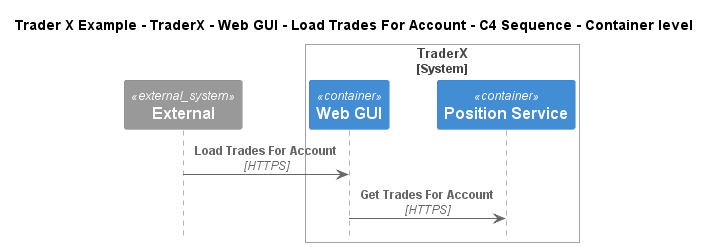

The diagram above was rendered by PlantUML. Its source (embedded in the PNG):
@startuml
!include ..\..\..\..\..\..\..\.c4s\C4_Sequence.puml

title Trader X Example - TraderX - Web GUI - Load Trades For Account - C4 Sequence - Container level

System_Ext(C4InterFlow.SoftwareSystems.ExternalSystem, "External", "")

System_Boundary(TraderXExample.SoftwareSystems.TraderX, "TraderX")
    Container(TraderXExample.SoftwareSystems.TraderX.Containers.WebGUI, "Web GUI", "", "Allows employees to manage accounts and book trades")
    Container(TraderXExample.SoftwareSystems.TraderX.Containers.PositionService, "Position Service", "", "Server process which processes trading activity and updates positions")
Boundary_End()

Rel(C4InterFlow.SoftwareSystems.ExternalSystem, TraderXExample.SoftwareSystems.TraderX.Containers.WebGUI, "Load Trades For Account", "HTTPS")
Rel(TraderXExample.SoftwareSystems.TraderX.Containers.WebGUI, TraderXExample.SoftwareSystems.TraderX.Containers.PositionService, "Get Trades For Account", "HTTPS")


@enduml